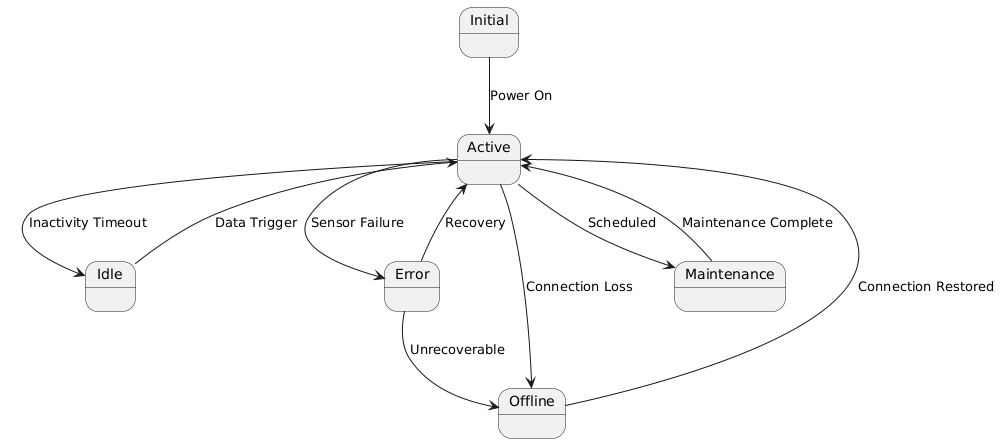

The diagram above was rendered by PlantUML. Its source (embedded in the PNG):
@startuml
state "Initial" as initial
state "Active" as active
state "Idle" as idle
state "Error" as error
state "Offline" as offline
state "Maintenance" as maintenance

' Transitions
initial --> active : Power On
active --> idle : Inactivity Timeout
idle --> active : Data Trigger
active --> error : Sensor Failure
active --> offline : Connection Loss
active --> maintenance : Scheduled
maintenance --> active : Maintenance Complete
offline --> active : Connection Restored
error --> active : Recovery
error --> offline : Unrecoverable

@endum